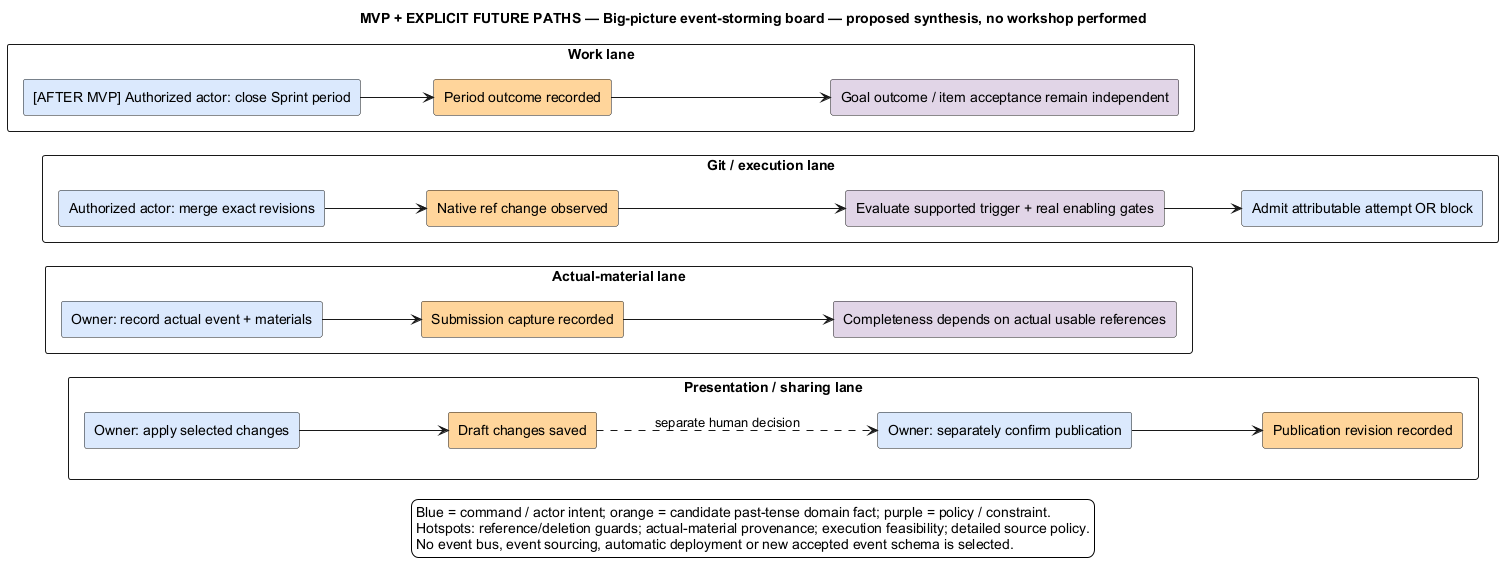

The diagram above was rendered by PlantUML. Its source (embedded in the PNG):
@startuml
' OWNER-MVP-2026-11-04 review: Mixed MVP / future. Retained broader-product associations require explicit future node labels; MVP uses only core/basic ProjectForge.
title MVP + EXPLICIT FUTURE PATHS — Big-picture event-storming board — proposed synthesis, no workshop performed
skinparam backgroundColor white
skinparam shadowing false
skinparam defaultFontName Arial

left to right direction
rectangle "Presentation / sharing lane" {
 rectangle "Owner: apply selected changes" as P1 #DAE8FC
 rectangle "Draft changes saved" as P2 #FFD59A
 rectangle "Owner: separately confirm publication" as P3 #DAE8FC
 rectangle "Publication revision recorded" as P4 #FFD59A
 P1 --> P2
 P2 ..> P3 : separate human decision
 P3 --> P4
}
rectangle "Actual-material lane" {
 rectangle "Owner: record actual event + materials" as A1 #DAE8FC
 rectangle "Submission capture recorded" as A2 #FFD59A
 rectangle "Completeness depends on actual usable references" as A3 #E1D5E7
 A1 --> A2
 A2 --> A3
}
rectangle "Git / execution lane" {
 rectangle "Authorized actor: merge exact revisions" as G1 #DAE8FC
 rectangle "Native ref change observed" as G2 #FFD59A
 rectangle "Evaluate supported trigger + real enabling gates" as G3 #E1D5E7
 rectangle "Admit attributable attempt OR block" as G4 #DAE8FC
 G1 --> G2
 G2 --> G3
 G3 --> G4
}
rectangle "Work lane" {
 rectangle "[AFTER MVP] Authorized actor: close Sprint period" as W1 #DAE8FC
 rectangle "Period outcome recorded" as W2 #FFD59A
 rectangle "Goal outcome / item acceptance remain independent" as W3 #E1D5E7
 W1 --> W2
 W2 --> W3
}
legend bottom
 Blue = command / actor intent; orange = candidate past-tense domain fact; purple = policy / constraint.
 Hotspots: reference/deletion guards; actual-material provenance; execution feasibility; detailed source policy.
 No event bus, event sourcing, automatic deployment or new accepted event schema is selected.
endlegend
@enduml